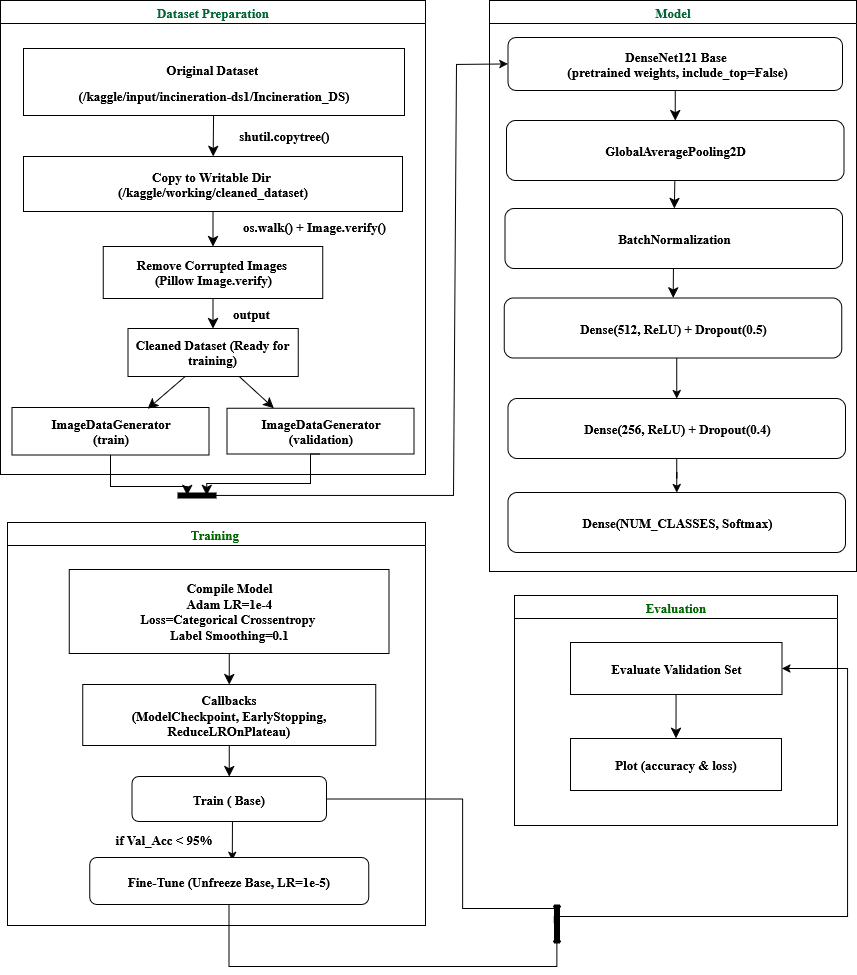

The diagram above was exported from draw.io. Its source (the exported page's mxGraphModel, read from the mxfile embedded in the PNG):
<mxGraphModel dx="2014" dy="821" grid="0" gridSize="10" guides="1" tooltips="1" connect="1" arrows="1" fold="1" page="0" pageScale="1" pageWidth="850" pageHeight="1100" math="0" shadow="0">
  <root>
    <mxCell id="HTGeW_lwYZZ56LnzZt12-0" />
    <mxCell id="HTGeW_lwYZZ56LnzZt12-1" parent="HTGeW_lwYZZ56LnzZt12-0" />
    <mxCell id="HTGeW_lwYZZ56LnzZt12-2" value="&lt;font style=&quot;color: rgb(0, 102, 51);&quot;&gt;Dataset Preparation&lt;/font&gt;" style="swimlane;whiteSpace=wrap;html=1;fontSize=13;fontFamily=Times New Roman;" parent="HTGeW_lwYZZ56LnzZt12-1" vertex="1">
      <mxGeometry x="-28" y="7" width="425" height="474" as="geometry">
        <mxRectangle x="-47" y="-61" width="142" height="26" as="alternateBounds" />
      </mxGeometry>
    </mxCell>
    <mxCell id="HTGeW_lwYZZ56LnzZt12-3" value="" style="edgeStyle=none;curved=1;rounded=0;orthogonalLoop=1;jettySize=auto;html=1;fontSize=13;startSize=8;endSize=8;fontFamily=Times New Roman;" parent="HTGeW_lwYZZ56LnzZt12-2" source="HTGeW_lwYZZ56LnzZt12-4" target="HTGeW_lwYZZ56LnzZt12-6" edge="1">
      <mxGeometry relative="1" as="geometry" />
    </mxCell>
    <mxCell id="HTGeW_lwYZZ56LnzZt12-4" value="&lt;div style=&quot;line-height: 100%;&quot;&gt;&lt;p&gt;&lt;font style=&quot;line-height: 100%;&quot;&gt;&lt;b&gt;Original Dataset&amp;nbsp;&lt;/b&gt;&lt;/font&gt;&lt;/p&gt;&lt;p&gt;&lt;font style=&quot;line-height: 100%;&quot;&gt;&lt;b&gt;(/kaggle/input/incineration-ds1/Incineration_DS)&lt;/b&gt;&lt;/font&gt;&lt;/p&gt;&lt;/div&gt;" style="rounded=0;whiteSpace=wrap;html=1;fontSize=13;fontFamily=Times New Roman;" parent="HTGeW_lwYZZ56LnzZt12-2" vertex="1">
      <mxGeometry x="23" y="48" width="381" height="67" as="geometry" />
    </mxCell>
    <mxCell id="HTGeW_lwYZZ56LnzZt12-5" value="" style="edgeStyle=none;curved=1;rounded=0;orthogonalLoop=1;jettySize=auto;html=1;fontSize=13;startSize=8;endSize=8;fontFamily=Times New Roman;" parent="HTGeW_lwYZZ56LnzZt12-2" source="HTGeW_lwYZZ56LnzZt12-6" target="HTGeW_lwYZZ56LnzZt12-9" edge="1">
      <mxGeometry relative="1" as="geometry" />
    </mxCell>
    <mxCell id="HTGeW_lwYZZ56LnzZt12-6" value="&lt;font&gt;&lt;b&gt;Copy to Writable Dir&amp;nbsp;&lt;/b&gt;&lt;/font&gt;&lt;div&gt;&lt;font&gt;&lt;b&gt;(/kaggle/working/cleaned_dataset)&lt;/b&gt;&lt;/font&gt;&lt;/div&gt;" style="whiteSpace=wrap;html=1;rounded=0;fontSize=13;fontFamily=Times New Roman;" parent="HTGeW_lwYZZ56LnzZt12-2" vertex="1">
      <mxGeometry x="23" y="156" width="379" height="55" as="geometry" />
    </mxCell>
    <mxCell id="HTGeW_lwYZZ56LnzZt12-7" value="&lt;b&gt;&lt;font&gt;shutil.copytree()&lt;/font&gt;&lt;/b&gt;" style="text;html=1;align=center;verticalAlign=middle;whiteSpace=wrap;rounded=0;fontSize=13;fontFamily=Times New Roman;" parent="HTGeW_lwYZZ56LnzZt12-2" vertex="1">
      <mxGeometry x="234" y="120" width="100" height="30" as="geometry" />
    </mxCell>
    <mxCell id="HTGeW_lwYZZ56LnzZt12-8" value="" style="edgeStyle=none;curved=1;rounded=0;orthogonalLoop=1;jettySize=auto;html=1;fontSize=13;startSize=8;endSize=8;fontFamily=Times New Roman;" parent="HTGeW_lwYZZ56LnzZt12-2" source="HTGeW_lwYZZ56LnzZt12-9" target="HTGeW_lwYZZ56LnzZt12-11" edge="1">
      <mxGeometry relative="1" as="geometry" />
    </mxCell>
    <mxCell id="HTGeW_lwYZZ56LnzZt12-9" value="&lt;font&gt;&lt;b&gt;Remove Corrupted Images&amp;nbsp;&lt;/b&gt;&lt;/font&gt;&lt;div&gt;&lt;font&gt;&lt;b&gt;(Pillow Image.verify)&lt;/b&gt;&lt;/font&gt;&lt;/div&gt;" style="rounded=0;whiteSpace=wrap;html=1;fontSize=13;fontFamily=Times New Roman;" parent="HTGeW_lwYZZ56LnzZt12-2" vertex="1">
      <mxGeometry x="102.75" y="246" width="219.5" height="52" as="geometry" />
    </mxCell>
    <mxCell id="HTGeW_lwYZZ56LnzZt12-10" value="&lt;font&gt;&lt;b&gt;os.walk() + Image.verify()&lt;/b&gt;&lt;/font&gt;" style="text;html=1;align=center;verticalAlign=middle;whiteSpace=wrap;rounded=0;fontSize=13;fontFamily=Times New Roman;" parent="HTGeW_lwYZZ56LnzZt12-2" vertex="1">
      <mxGeometry x="213.5" y="211" width="200" height="30" as="geometry" />
    </mxCell>
    <mxCell id="cFtt70LrrspZHdgDJP7t-3" style="edgeStyle=none;curved=1;rounded=0;orthogonalLoop=1;jettySize=auto;html=1;entryX=0.25;entryY=0;entryDx=0;entryDy=0;fontSize=13;startSize=8;endSize=8;fontFamily=Times New Roman;" parent="HTGeW_lwYZZ56LnzZt12-2" source="HTGeW_lwYZZ56LnzZt12-11" target="cFtt70LrrspZHdgDJP7t-1" edge="1">
      <mxGeometry relative="1" as="geometry" />
    </mxCell>
    <mxCell id="HTGeW_lwYZZ56LnzZt12-11" value="&lt;font&gt;&lt;b&gt;Cleaned Dataset (Ready for training)&lt;/b&gt;&lt;/font&gt;" style="rounded=0;whiteSpace=wrap;html=1;fontSize=13;fontFamily=Times New Roman;" parent="HTGeW_lwYZZ56LnzZt12-2" vertex="1">
      <mxGeometry x="127.38" y="328" width="170.25" height="48" as="geometry" />
    </mxCell>
    <mxCell id="HTGeW_lwYZZ56LnzZt12-12" value="&lt;font&gt;&lt;b&gt;&lt;font&gt;output&lt;/font&gt;&lt;br&gt;&lt;/b&gt;&lt;/font&gt;" style="text;html=1;align=center;verticalAlign=middle;whiteSpace=wrap;rounded=0;fontSize=13;fontFamily=Times New Roman;" parent="HTGeW_lwYZZ56LnzZt12-2" vertex="1">
      <mxGeometry x="221" y="298" width="60" height="30" as="geometry" />
    </mxCell>
    <mxCell id="cFtt70LrrspZHdgDJP7t-0" value="&lt;font&gt;&lt;b&gt;ImageDataGenerator&lt;/b&gt;&lt;/font&gt;&lt;div&gt;&lt;font&gt;&lt;b&gt;(train)&lt;/b&gt;&lt;/font&gt;&lt;/div&gt;" style="rounded=0;whiteSpace=wrap;html=1;fontSize=13;fontFamily=Times New Roman;" parent="HTGeW_lwYZZ56LnzZt12-2" vertex="1">
      <mxGeometry x="11.5" y="407" width="197" height="47.5" as="geometry" />
    </mxCell>
    <mxCell id="cFtt70LrrspZHdgDJP7t-1" value="&lt;font&gt;&lt;b&gt;ImageDataGenerator&lt;/b&gt;&lt;/font&gt;&lt;div&gt;&lt;font&gt;&lt;b&gt;(validation)&lt;/b&gt;&lt;/font&gt;&lt;/div&gt;" style="rounded=0;whiteSpace=wrap;html=1;fontSize=13;fontFamily=Times New Roman;" parent="HTGeW_lwYZZ56LnzZt12-2" vertex="1">
      <mxGeometry x="226.5" y="407.75" width="187" height="45.75" as="geometry" />
    </mxCell>
    <mxCell id="cFtt70LrrspZHdgDJP7t-2" style="edgeStyle=none;curved=1;rounded=0;orthogonalLoop=1;jettySize=auto;html=1;entryX=0.689;entryY=0.025;entryDx=0;entryDy=0;entryPerimeter=0;fontSize=13;startSize=8;endSize=8;fontFamily=Times New Roman;" parent="HTGeW_lwYZZ56LnzZt12-2" source="HTGeW_lwYZZ56LnzZt12-11" target="cFtt70LrrspZHdgDJP7t-0" edge="1">
      <mxGeometry relative="1" as="geometry" />
    </mxCell>
    <mxCell id="HTGeW_lwYZZ56LnzZt12-40" value="&lt;font style=&quot;color: rgb(0, 102, 0);&quot;&gt;Training&amp;nbsp;&lt;/font&gt;" style="swimlane;whiteSpace=wrap;html=1;fontSize=13;startSize=23;fontFamily=Times New Roman;" parent="HTGeW_lwYZZ56LnzZt12-1" vertex="1">
      <mxGeometry x="-21" y="529" width="418" height="403" as="geometry" />
    </mxCell>
    <mxCell id="HTGeW_lwYZZ56LnzZt12-41" value="" style="edgeStyle=none;curved=1;rounded=0;orthogonalLoop=1;jettySize=auto;html=1;fontSize=13;startSize=8;endSize=8;fontFamily=Times New Roman;" parent="HTGeW_lwYZZ56LnzZt12-40" source="HTGeW_lwYZZ56LnzZt12-42" target="HTGeW_lwYZZ56LnzZt12-43" edge="1">
      <mxGeometry relative="1" as="geometry" />
    </mxCell>
    <mxCell id="HTGeW_lwYZZ56LnzZt12-42" value="&lt;font&gt;&lt;b&gt;Compile Model&lt;/b&gt;&lt;/font&gt;&lt;div&gt;&lt;font&gt;&lt;b&gt;&amp;nbsp;Adam LR=1e-4&amp;nbsp;&lt;/b&gt;&lt;/font&gt;&lt;/div&gt;&lt;div&gt;&lt;font&gt;&lt;b&gt;Loss=Categorical Crossentropy&amp;nbsp;&lt;/b&gt;&lt;/font&gt;&lt;/div&gt;&lt;div&gt;&lt;font&gt;&lt;b&gt;Label Smoothing=0.1&lt;/b&gt;&lt;/font&gt;&lt;/div&gt;" style="rounded=0;whiteSpace=wrap;html=1;fontSize=13;fontFamily=Times New Roman;" parent="HTGeW_lwYZZ56LnzZt12-40" vertex="1">
      <mxGeometry x="61.769999999999996" y="47" width="319.75" height="84" as="geometry" />
    </mxCell>
    <mxCell id="cFtt70LrrspZHdgDJP7t-32" value="" style="edgeStyle=none;curved=1;rounded=0;orthogonalLoop=1;jettySize=auto;html=1;fontSize=13;startSize=8;endSize=8;fontFamily=Times New Roman;" parent="HTGeW_lwYZZ56LnzZt12-40" source="HTGeW_lwYZZ56LnzZt12-43" target="cFtt70LrrspZHdgDJP7t-31" edge="1">
      <mxGeometry relative="1" as="geometry" />
    </mxCell>
    <mxCell id="HTGeW_lwYZZ56LnzZt12-43" value="&lt;font&gt;&lt;b&gt;Callbacks&lt;/b&gt;&lt;/font&gt;&lt;div&gt;&lt;font&gt;&lt;b&gt;(ModelCheckpoint,&amp;nbsp;&lt;span style=&quot;background-color: transparent; color: light-dark(rgb(0, 0, 0), rgb(255, 255, 255));&quot;&gt;EarlyStopping,&lt;/span&gt;&lt;/b&gt;&lt;/font&gt;&lt;/div&gt;&lt;div&gt;&lt;span style=&quot;background-color: transparent; color: light-dark(rgb(0, 0, 0), rgb(255, 255, 255));&quot;&gt;&lt;font&gt;&lt;b&gt;ReduceLROnPlateau)&lt;/b&gt;&lt;/font&gt;&lt;/span&gt;&lt;/div&gt;" style="whiteSpace=wrap;html=1;rounded=0;fontSize=13;fontFamily=Times New Roman;" parent="HTGeW_lwYZZ56LnzZt12-40" vertex="1">
      <mxGeometry x="75.14" y="162" width="293" height="61" as="geometry" />
    </mxCell>
    <mxCell id="CDPosyiAP7AXzDqM-b-s-2" style="edgeStyle=orthogonalEdgeStyle;rounded=0;orthogonalLoop=1;jettySize=auto;html=1;exitX=0.5;exitY=1;exitDx=0;exitDy=0;entryX=0.511;entryY=0.062;entryDx=0;entryDy=0;entryPerimeter=0;fontFamily=Times New Roman;fontSize=13;" parent="HTGeW_lwYZZ56LnzZt12-40" source="cFtt70LrrspZHdgDJP7t-31" target="cFtt70LrrspZHdgDJP7t-35" edge="1">
      <mxGeometry relative="1" as="geometry">
        <Array as="points">
          <mxPoint x="225" y="263" />
          <mxPoint x="225" y="286" />
        </Array>
      </mxGeometry>
    </mxCell>
    <mxCell id="cFtt70LrrspZHdgDJP7t-31" value="&lt;font&gt;&lt;b&gt;Train ( Base)&lt;/b&gt;&lt;/font&gt;" style="rounded=1;whiteSpace=wrap;html=1;fontSize=13;fontFamily=Times New Roman;" parent="HTGeW_lwYZZ56LnzZt12-40" vertex="1">
      <mxGeometry x="124.39" y="254" width="194.5" height="45" as="geometry" />
    </mxCell>
    <mxCell id="cFtt70LrrspZHdgDJP7t-35" value="&lt;font&gt;&lt;b&gt;Fine-Tune (Unfreeze Base, LR=1e-5)&lt;/b&gt;&lt;/font&gt;" style="rounded=1;whiteSpace=wrap;html=1;fontSize=13;fontFamily=Times New Roman;" parent="HTGeW_lwYZZ56LnzZt12-40" vertex="1">
      <mxGeometry x="82.14" y="335" width="279" height="47" as="geometry" />
    </mxCell>
    <mxCell id="cFtt70LrrspZHdgDJP7t-37" value="&lt;font&gt;&lt;b&gt;&lt;font&gt;if Val_Acc &amp;lt; 95%&lt;/font&gt;&lt;br&gt;&lt;/b&gt;&lt;/font&gt;" style="text;html=1;align=center;verticalAlign=middle;whiteSpace=wrap;rounded=0;fontSize=13;fontFamily=Times New Roman;" parent="HTGeW_lwYZZ56LnzZt12-40" vertex="1">
      <mxGeometry x="91" y="301" width="131" height="31" as="geometry" />
    </mxCell>
    <mxCell id="HTGeW_lwYZZ56LnzZt12-44" value="&lt;font style=&quot;color: rgb(0, 102, 0);&quot;&gt;Evaluation&lt;/font&gt;" style="swimlane;whiteSpace=wrap;html=1;startSize=23;fontSize=13;fontFamily=Times New Roman;" parent="HTGeW_lwYZZ56LnzZt12-1" vertex="1">
      <mxGeometry x="486" y="602" width="323" height="230" as="geometry" />
    </mxCell>
    <mxCell id="cFtt70LrrspZHdgDJP7t-45" value="" style="edgeStyle=none;curved=1;rounded=0;orthogonalLoop=1;jettySize=auto;html=1;fontSize=13;startSize=8;endSize=8;fontFamily=Times New Roman;" parent="HTGeW_lwYZZ56LnzZt12-44" source="HTGeW_lwYZZ56LnzZt12-46" target="HTGeW_lwYZZ56LnzZt12-53" edge="1">
      <mxGeometry relative="1" as="geometry" />
    </mxCell>
    <mxCell id="HTGeW_lwYZZ56LnzZt12-46" value="&lt;div&gt;&lt;b style=&quot;background-color: transparent; color: light-dark(rgb(0, 0, 0), rgb(255, 255, 255));&quot;&gt;&lt;font&gt;Evaluate Validation Set&lt;/font&gt;&lt;/b&gt;&lt;/div&gt;" style="rounded=0;whiteSpace=wrap;html=1;fontSize=13;fontFamily=Times New Roman;" parent="HTGeW_lwYZZ56LnzZt12-44" vertex="1">
      <mxGeometry x="56" y="47" width="211.5" height="52" as="geometry" />
    </mxCell>
    <mxCell id="HTGeW_lwYZZ56LnzZt12-53" value="&lt;font&gt;&lt;b&gt;Plot&amp;nbsp;&lt;span style=&quot;background-color: transparent; color: light-dark(rgb(0, 0, 0), rgb(255, 255, 255));&quot;&gt;(accuracy &amp;amp; loss)&lt;/span&gt;&lt;/b&gt;&lt;/font&gt;" style="rounded=0;whiteSpace=wrap;html=1;fontSize=13;fontFamily=Times New Roman;" parent="HTGeW_lwYZZ56LnzZt12-44" vertex="1">
      <mxGeometry x="56" y="143" width="211" height="52" as="geometry" />
    </mxCell>
    <mxCell id="cFtt70LrrspZHdgDJP7t-4" value="" style="shape=line;html=1;strokeWidth=6;strokeColor=#000000;fontSize=13;fontFamily=Times New Roman;" parent="HTGeW_lwYZZ56LnzZt12-1" vertex="1">
      <mxGeometry x="149" y="342" width="39" height="320" as="geometry" />
    </mxCell>
    <mxCell id="cFtt70LrrspZHdgDJP7t-6" value="" style="edgeStyle=segmentEdgeStyle;endArrow=classic;html=1;curved=0;rounded=0;endSize=8;startSize=8;fontSize=13;exitX=0.5;exitY=1;exitDx=0;exitDy=0;entryX=0.75;entryY=0.5;entryDx=0;entryDy=0;entryPerimeter=0;fontFamily=Times New Roman;" parent="HTGeW_lwYZZ56LnzZt12-1" source="cFtt70LrrspZHdgDJP7t-1" target="cFtt70LrrspZHdgDJP7t-4" edge="1">
      <mxGeometry width="50" height="50" relative="1" as="geometry">
        <mxPoint x="381" y="265" as="sourcePoint" />
        <mxPoint x="431" y="215" as="targetPoint" />
        <Array as="points">
          <mxPoint x="282" y="461" />
          <mxPoint x="282" y="490" />
          <mxPoint x="178" y="490" />
        </Array>
      </mxGeometry>
    </mxCell>
    <mxCell id="cFtt70LrrspZHdgDJP7t-7" value="" style="edgeStyle=segmentEdgeStyle;endArrow=classic;html=1;curved=0;rounded=0;endSize=8;startSize=8;fontSize=13;exitX=0.5;exitY=1;exitDx=0;exitDy=0;entryX=0.25;entryY=0.5;entryDx=0;entryDy=0;entryPerimeter=0;fontFamily=Times New Roman;" parent="HTGeW_lwYZZ56LnzZt12-1" source="cFtt70LrrspZHdgDJP7t-0" target="cFtt70LrrspZHdgDJP7t-4" edge="1">
      <mxGeometry width="50" height="50" relative="1" as="geometry">
        <mxPoint x="381" y="285" as="sourcePoint" />
        <mxPoint x="431" y="235" as="targetPoint" />
        <Array as="points">
          <mxPoint x="82" y="493" />
          <mxPoint x="159" y="493" />
        </Array>
      </mxGeometry>
    </mxCell>
    <mxCell id="cFtt70LrrspZHdgDJP7t-8" value="&lt;font style=&quot;color: rgb(0, 102, 51);&quot;&gt;Model&lt;/font&gt;" style="swimlane;whiteSpace=wrap;html=1;fontSize=13;startSize=23;fontFamily=Times New Roman;" parent="HTGeW_lwYZZ56LnzZt12-1" vertex="1">
      <mxGeometry x="461" y="7" width="367" height="571" as="geometry" />
    </mxCell>
    <mxCell id="cFtt70LrrspZHdgDJP7t-9" value="&lt;font&gt;&lt;b&gt;DenseNet121 Base&lt;/b&gt;&lt;/font&gt;&lt;div&gt;&lt;font&gt;&lt;b&gt;&amp;nbsp;(pretrained weights, include_top=False)&lt;/b&gt;&lt;/font&gt;&lt;/div&gt;" style="rounded=1;whiteSpace=wrap;html=1;fontSize=13;fontFamily=Times New Roman;" parent="cFtt70LrrspZHdgDJP7t-8" vertex="1">
      <mxGeometry x="18.5" y="37" width="334.5" height="53" as="geometry" />
    </mxCell>
    <mxCell id="cFtt70LrrspZHdgDJP7t-21" value="" style="edgeStyle=none;curved=1;rounded=0;orthogonalLoop=1;jettySize=auto;html=1;fontSize=13;startSize=8;endSize=8;fontFamily=Times New Roman;" parent="cFtt70LrrspZHdgDJP7t-8" source="cFtt70LrrspZHdgDJP7t-12" target="cFtt70LrrspZHdgDJP7t-17" edge="1">
      <mxGeometry relative="1" as="geometry" />
    </mxCell>
    <mxCell id="cFtt70LrrspZHdgDJP7t-12" value="&lt;font&gt;&lt;b&gt;GlobalAveragePooling2D&lt;/b&gt;&lt;/font&gt;" style="rounded=1;whiteSpace=wrap;html=1;fontSize=13;fontFamily=Times New Roman;" parent="cFtt70LrrspZHdgDJP7t-8" vertex="1">
      <mxGeometry x="17" y="120" width="337.5" height="60" as="geometry" />
    </mxCell>
    <mxCell id="ZcI7miiTmDC1TDDcOhKQ-4" value="" style="edgeStyle=orthogonalEdgeStyle;rounded=0;orthogonalLoop=1;jettySize=auto;html=1;fontFamily=Times New Roman;fontSize=13;" parent="cFtt70LrrspZHdgDJP7t-8" source="cFtt70LrrspZHdgDJP7t-19" target="cFtt70LrrspZHdgDJP7t-16" edge="1">
      <mxGeometry relative="1" as="geometry" />
    </mxCell>
    <mxCell id="cFtt70LrrspZHdgDJP7t-19" value="&lt;font&gt;&lt;b&gt;Dense(256, ReLU) + Dropout(0.4)&lt;/b&gt;&lt;/font&gt;" style="rounded=1;whiteSpace=wrap;html=1;fontSize=13;fontFamily=Times New Roman;" parent="cFtt70LrrspZHdgDJP7t-8" vertex="1">
      <mxGeometry x="18.5" y="398" width="337.5" height="60" as="geometry" />
    </mxCell>
    <mxCell id="ZcI7miiTmDC1TDDcOhKQ-3" value="" style="edgeStyle=orthogonalEdgeStyle;rounded=0;orthogonalLoop=1;jettySize=auto;html=1;entryX=0.5;entryY=0;entryDx=0;entryDy=0;fontFamily=Times New Roman;fontSize=13;" parent="cFtt70LrrspZHdgDJP7t-8" source="cFtt70LrrspZHdgDJP7t-18" target="cFtt70LrrspZHdgDJP7t-19" edge="1">
      <mxGeometry relative="1" as="geometry">
        <Array as="points">
          <mxPoint x="187" y="397" />
          <mxPoint x="187" y="397" />
        </Array>
      </mxGeometry>
    </mxCell>
    <mxCell id="cFtt70LrrspZHdgDJP7t-18" value="&lt;font&gt;&lt;b&gt;Dense(512, ReLU) + Dropout(0.5)&lt;/b&gt;&lt;/font&gt;" style="rounded=1;whiteSpace=wrap;html=1;fontSize=13;fontFamily=Times New Roman;" parent="cFtt70LrrspZHdgDJP7t-8" vertex="1">
      <mxGeometry x="14.75" y="297.5" width="337.5" height="60" as="geometry" />
    </mxCell>
    <mxCell id="cFtt70LrrspZHdgDJP7t-20" value="" style="edgeStyle=none;curved=1;rounded=0;orthogonalLoop=1;jettySize=auto;html=1;fontSize=13;startSize=8;endSize=8;fontFamily=Times New Roman;" parent="cFtt70LrrspZHdgDJP7t-8" source="cFtt70LrrspZHdgDJP7t-17" target="cFtt70LrrspZHdgDJP7t-18" edge="1">
      <mxGeometry relative="1" as="geometry" />
    </mxCell>
    <mxCell id="cFtt70LrrspZHdgDJP7t-17" value="&lt;font&gt;&lt;b&gt;BatchNormalization&lt;/b&gt;&lt;/font&gt;" style="rounded=1;whiteSpace=wrap;html=1;fontSize=13;fontFamily=Times New Roman;" parent="cFtt70LrrspZHdgDJP7t-8" vertex="1">
      <mxGeometry x="15.5" y="208" width="337.5" height="60" as="geometry" />
    </mxCell>
    <mxCell id="cFtt70LrrspZHdgDJP7t-16" value="&lt;font&gt;&lt;b&gt;Dense(NUM_CLASSES, Softmax)&lt;/b&gt;&lt;/font&gt;" style="rounded=1;whiteSpace=wrap;html=1;fontSize=13;fontFamily=Times New Roman;" parent="cFtt70LrrspZHdgDJP7t-8" vertex="1">
      <mxGeometry x="18.5" y="492" width="337.5" height="60" as="geometry" />
    </mxCell>
    <mxCell id="cFtt70LrrspZHdgDJP7t-28" value="" style="edgeStyle=none;curved=1;rounded=0;orthogonalLoop=1;jettySize=auto;html=1;fontSize=13;startSize=8;endSize=8;exitX=0.5;exitY=1;exitDx=0;exitDy=0;entryX=0.5;entryY=0;entryDx=0;entryDy=0;fontFamily=Times New Roman;" parent="cFtt70LrrspZHdgDJP7t-8" source="cFtt70LrrspZHdgDJP7t-9" target="cFtt70LrrspZHdgDJP7t-12" edge="1">
      <mxGeometry relative="1" as="geometry">
        <mxPoint x="198" y="100" as="sourcePoint" />
        <mxPoint x="198" y="151" as="targetPoint" />
      </mxGeometry>
    </mxCell>
    <mxCell id="ZcI7miiTmDC1TDDcOhKQ-9" value="" style="endArrow=classic;html=1;rounded=0;entryX=0;entryY=0.5;entryDx=0;entryDy=0;exitX=1;exitY=0.5;exitDx=0;exitDy=0;exitPerimeter=0;fontFamily=Times New Roman;fontSize=13;" parent="HTGeW_lwYZZ56LnzZt12-1" source="cFtt70LrrspZHdgDJP7t-4" target="cFtt70LrrspZHdgDJP7t-9" edge="1">
      <mxGeometry width="50" height="50" relative="1" as="geometry">
        <mxPoint x="230" y="636" as="sourcePoint" />
        <mxPoint x="431" y="70" as="targetPoint" />
        <Array as="points">
          <mxPoint x="425" y="502" />
          <mxPoint x="428" y="71" />
        </Array>
      </mxGeometry>
    </mxCell>
    <mxCell id="JwPqqsAGPN4I3QkrXCDq-5" value="" style="edgeStyle=orthogonalEdgeStyle;rounded=0;orthogonalLoop=1;jettySize=auto;html=1;exitX=0.471;exitY=0.555;exitDx=0;exitDy=0;exitPerimeter=0;entryX=1;entryY=0.5;entryDx=0;entryDy=0;fontFamily=Times New Roman;fontSize=13;" parent="HTGeW_lwYZZ56LnzZt12-1" source="JwPqqsAGPN4I3QkrXCDq-3" target="HTGeW_lwYZZ56LnzZt12-46" edge="1">
      <mxGeometry relative="1" as="geometry">
        <Array as="points">
          <mxPoint x="526" y="923" />
          <mxPoint x="819" y="923" />
          <mxPoint x="819" y="675" />
        </Array>
      </mxGeometry>
    </mxCell>
    <mxCell id="JwPqqsAGPN4I3QkrXCDq-3" value="" style="shape=line;html=1;strokeWidth=6;strokeColor=#000000;fontSize=13;direction=south;fontFamily=Times New Roman;" parent="HTGeW_lwYZZ56LnzZt12-1" vertex="1">
      <mxGeometry x="503" y="911" width="51" height="39" as="geometry" />
    </mxCell>
    <mxCell id="JwPqqsAGPN4I3QkrXCDq-7" value="" style="edgeStyle=orthogonalEdgeStyle;rounded=0;orthogonalLoop=1;jettySize=auto;html=1;entryX=0.25;entryY=0.5;entryDx=0;entryDy=0;entryPerimeter=0;fontFamily=Times New Roman;fontSize=13;" parent="HTGeW_lwYZZ56LnzZt12-1" source="cFtt70LrrspZHdgDJP7t-31" target="JwPqqsAGPN4I3QkrXCDq-3" edge="1">
      <mxGeometry relative="1" as="geometry">
        <mxPoint x="474.3900000000003" y="890.5" as="targetPoint" />
        <Array as="points">
          <mxPoint x="434" y="806" />
          <mxPoint x="434" y="915" />
          <mxPoint x="528" y="915" />
        </Array>
      </mxGeometry>
    </mxCell>
    <mxCell id="JwPqqsAGPN4I3QkrXCDq-9" value="" style="edgeStyle=orthogonalEdgeStyle;rounded=0;orthogonalLoop=1;jettySize=auto;html=1;entryX=0.75;entryY=0.5;entryDx=0;entryDy=0;entryPerimeter=0;fontFamily=Times New Roman;fontSize=13;" parent="HTGeW_lwYZZ56LnzZt12-1" source="cFtt70LrrspZHdgDJP7t-35" target="JwPqqsAGPN4I3QkrXCDq-3" edge="1">
      <mxGeometry relative="1" as="geometry">
        <mxPoint x="432.1399999999999" y="972.5" as="targetPoint" />
        <Array as="points">
          <mxPoint x="201" y="973" />
          <mxPoint x="528" y="973" />
        </Array>
      </mxGeometry>
    </mxCell>
  </root>
</mxGraphModel>